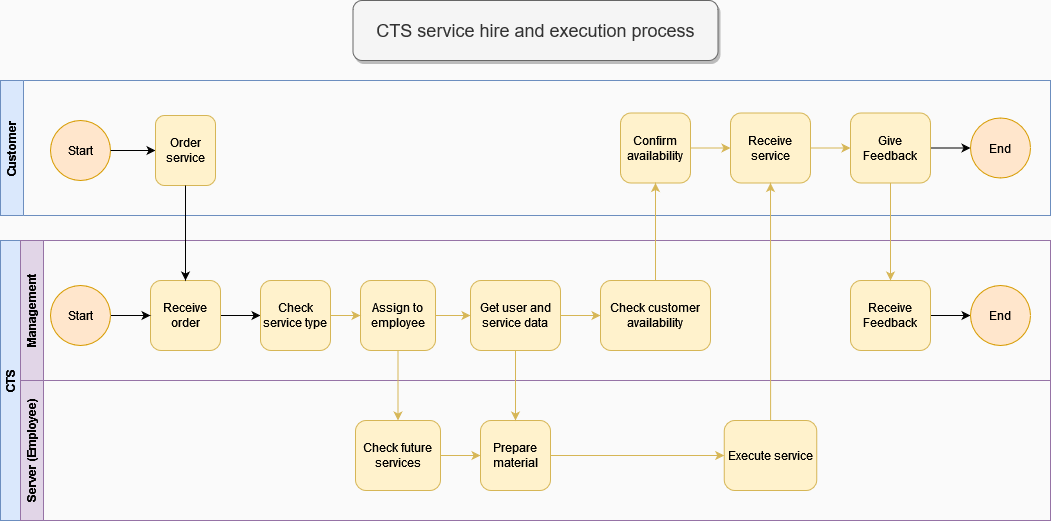

The diagram above was exported from draw.io. Its source (the exported page's mxGraphModel, read from the mxfile embedded in the PNG):
<mxGraphModel dx="1434" dy="731" grid="1" gridSize="10" guides="1" tooltips="1" connect="1" arrows="1" fold="1" page="1" pageScale="1" pageWidth="850" pageHeight="1100" background="#FAFAFA" math="0" shadow="0">
  <root>
    <mxCell id="0" />
    <mxCell id="1" parent="0" />
    <mxCell id="SdQNqddWvItie9GcpCU8-2" value="&lt;div&gt;Customer&lt;/div&gt;" style="swimlane;horizontal=0;whiteSpace=wrap;html=1;fillColor=#dae8fc;strokeColor=#6c8ebf;rounded=0;shadow=0;glass=0;" parent="1" vertex="1">
      <mxGeometry x="310" y="210" width="1050" height="135" as="geometry" />
    </mxCell>
    <mxCell id="SdQNqddWvItie9GcpCU8-7" value="Start" style="ellipse;whiteSpace=wrap;html=1;aspect=fixed;fillColor=#ffe6cc;strokeColor=#d79b00;" parent="SdQNqddWvItie9GcpCU8-2" vertex="1">
      <mxGeometry x="50" y="40" width="60" height="60" as="geometry" />
    </mxCell>
    <mxCell id="SdQNqddWvItie9GcpCU8-38" value="" style="edgeStyle=orthogonalEdgeStyle;rounded=0;orthogonalLoop=1;jettySize=auto;html=1;fillColor=#fff2cc;strokeColor=#d6b656;" parent="SdQNqddWvItie9GcpCU8-2" source="SdQNqddWvItie9GcpCU8-33" target="SdQNqddWvItie9GcpCU8-37" edge="1">
      <mxGeometry relative="1" as="geometry" />
    </mxCell>
    <mxCell id="SdQNqddWvItie9GcpCU8-33" value="Confirm availability" style="whiteSpace=wrap;html=1;rounded=1;fillColor=#fff2cc;strokeColor=#d6b656;" parent="SdQNqddWvItie9GcpCU8-2" vertex="1">
      <mxGeometry x="620" y="32.5" width="70" height="70" as="geometry" />
    </mxCell>
    <mxCell id="9Hv8hVeZl6TZAGIdS-Sh-14" value="" style="edgeStyle=orthogonalEdgeStyle;rounded=0;orthogonalLoop=1;jettySize=auto;html=1;fillColor=#fff2cc;strokeColor=#d6b656;" parent="SdQNqddWvItie9GcpCU8-2" source="SdQNqddWvItie9GcpCU8-37" target="9Hv8hVeZl6TZAGIdS-Sh-10" edge="1">
      <mxGeometry relative="1" as="geometry" />
    </mxCell>
    <mxCell id="SdQNqddWvItie9GcpCU8-37" value="Receive service" style="whiteSpace=wrap;html=1;rounded=1;fillColor=#fff2cc;strokeColor=#d6b656;" parent="SdQNqddWvItie9GcpCU8-2" vertex="1">
      <mxGeometry x="730" y="32.5" width="80" height="70" as="geometry" />
    </mxCell>
    <mxCell id="cAwKn6To6EhfXgqqOtdB-1" value="" style="edgeStyle=orthogonalEdgeStyle;rounded=0;orthogonalLoop=1;jettySize=auto;html=1;" parent="SdQNqddWvItie9GcpCU8-2" source="SdQNqddWvItie9GcpCU8-7" target="SdQNqddWvItie9GcpCU8-9" edge="1">
      <mxGeometry relative="1" as="geometry">
        <mxPoint x="180" y="185" as="targetPoint" />
        <mxPoint x="130" y="185" as="sourcePoint" />
        <Array as="points">
          <mxPoint x="90" y="80" />
          <mxPoint x="90" y="80" />
        </Array>
      </mxGeometry>
    </mxCell>
    <mxCell id="SdQNqddWvItie9GcpCU8-9" value="Order service" style="rounded=1;whiteSpace=wrap;html=1;fillColor=#fff2cc;strokeColor=#d6b656;" parent="SdQNqddWvItie9GcpCU8-2" vertex="1">
      <mxGeometry x="155" y="35" width="60" height="70" as="geometry" />
    </mxCell>
    <mxCell id="9Hv8hVeZl6TZAGIdS-Sh-5" value="&lt;div&gt;End&lt;/div&gt;" style="ellipse;whiteSpace=wrap;html=1;aspect=fixed;fillColor=#ffe6cc;strokeColor=#d79b00;" parent="SdQNqddWvItie9GcpCU8-2" vertex="1">
      <mxGeometry x="970" y="37.5" width="60" height="60" as="geometry" />
    </mxCell>
    <mxCell id="9Hv8hVeZl6TZAGIdS-Sh-13" value="" style="edgeStyle=orthogonalEdgeStyle;rounded=0;orthogonalLoop=1;jettySize=auto;html=1;" parent="SdQNqddWvItie9GcpCU8-2" source="9Hv8hVeZl6TZAGIdS-Sh-10" target="9Hv8hVeZl6TZAGIdS-Sh-5" edge="1">
      <mxGeometry relative="1" as="geometry" />
    </mxCell>
    <mxCell id="9Hv8hVeZl6TZAGIdS-Sh-10" value="Give Feedback" style="whiteSpace=wrap;html=1;rounded=1;fillColor=#fff2cc;strokeColor=#d6b656;" parent="SdQNqddWvItie9GcpCU8-2" vertex="1">
      <mxGeometry x="850" y="32.5" width="80" height="70" as="geometry" />
    </mxCell>
    <mxCell id="SdQNqddWvItie9GcpCU8-4" value="CTS" style="swimlane;horizontal=0;whiteSpace=wrap;html=1;startSize=20;fillColor=#dae8fc;strokeColor=#6c8ebf;rounded=0;" parent="1" vertex="1">
      <mxGeometry x="310" y="370" width="1050" height="280" as="geometry">
        <mxRectangle x="30" y="300" width="40" height="130" as="alternateBounds" />
      </mxGeometry>
    </mxCell>
    <mxCell id="SdQNqddWvItie9GcpCU8-5" value="Management" style="swimlane;horizontal=0;whiteSpace=wrap;html=1;fillColor=#e1d5e7;strokeColor=#9673a6;rounded=0;" parent="SdQNqddWvItie9GcpCU8-4" vertex="1">
      <mxGeometry x="20" width="1030" height="140" as="geometry" />
    </mxCell>
    <mxCell id="SdQNqddWvItie9GcpCU8-24" value="" style="edgeStyle=orthogonalEdgeStyle;rounded=0;orthogonalLoop=1;jettySize=auto;html=1;" parent="SdQNqddWvItie9GcpCU8-5" source="SdQNqddWvItie9GcpCU8-11" target="SdQNqddWvItie9GcpCU8-23" edge="1">
      <mxGeometry relative="1" as="geometry" />
    </mxCell>
    <mxCell id="SdQNqddWvItie9GcpCU8-11" value="Receive order" style="rounded=1;whiteSpace=wrap;html=1;fillColor=#fff2cc;strokeColor=#d6b656;" parent="SdQNqddWvItie9GcpCU8-5" vertex="1">
      <mxGeometry x="130" y="40" width="70" height="70" as="geometry" />
    </mxCell>
    <mxCell id="SdQNqddWvItie9GcpCU8-29" value="" style="edgeStyle=orthogonalEdgeStyle;rounded=0;orthogonalLoop=1;jettySize=auto;html=1;fillColor=#fff2cc;strokeColor=#d6b656;" parent="SdQNqddWvItie9GcpCU8-5" source="SdQNqddWvItie9GcpCU8-14" target="SdQNqddWvItie9GcpCU8-28" edge="1">
      <mxGeometry relative="1" as="geometry" />
    </mxCell>
    <mxCell id="SdQNqddWvItie9GcpCU8-14" value="Assign to employee" style="whiteSpace=wrap;html=1;rounded=1;fillColor=#fff2cc;strokeColor=#d6b656;" parent="SdQNqddWvItie9GcpCU8-5" vertex="1">
      <mxGeometry x="340" y="40" width="75" height="70" as="geometry" />
    </mxCell>
    <mxCell id="SdQNqddWvItie9GcpCU8-25" value="" style="edgeStyle=orthogonalEdgeStyle;rounded=0;orthogonalLoop=1;jettySize=auto;html=1;fillColor=#fff2cc;strokeColor=#d6b656;" parent="SdQNqddWvItie9GcpCU8-5" source="SdQNqddWvItie9GcpCU8-23" target="SdQNqddWvItie9GcpCU8-14" edge="1">
      <mxGeometry relative="1" as="geometry" />
    </mxCell>
    <mxCell id="SdQNqddWvItie9GcpCU8-23" value="Check service type" style="rounded=1;whiteSpace=wrap;html=1;fillColor=#fff2cc;strokeColor=#d6b656;" parent="SdQNqddWvItie9GcpCU8-5" vertex="1">
      <mxGeometry x="240" y="40" width="70" height="70" as="geometry" />
    </mxCell>
    <mxCell id="SdQNqddWvItie9GcpCU8-32" value="" style="edgeStyle=orthogonalEdgeStyle;rounded=0;orthogonalLoop=1;jettySize=auto;html=1;fillColor=#fff2cc;strokeColor=#d6b656;" parent="SdQNqddWvItie9GcpCU8-5" source="SdQNqddWvItie9GcpCU8-28" target="SdQNqddWvItie9GcpCU8-31" edge="1">
      <mxGeometry relative="1" as="geometry" />
    </mxCell>
    <mxCell id="SdQNqddWvItie9GcpCU8-28" value="Get user and service data" style="whiteSpace=wrap;html=1;rounded=1;fillColor=#fff2cc;strokeColor=#d6b656;" parent="SdQNqddWvItie9GcpCU8-5" vertex="1">
      <mxGeometry x="450" y="40" width="90" height="70" as="geometry" />
    </mxCell>
    <mxCell id="SdQNqddWvItie9GcpCU8-31" value="Check customer availability" style="whiteSpace=wrap;html=1;rounded=1;fillColor=#fff2cc;strokeColor=#d6b656;" parent="SdQNqddWvItie9GcpCU8-5" vertex="1">
      <mxGeometry x="580" y="40" width="110" height="70" as="geometry" />
    </mxCell>
    <mxCell id="9Hv8hVeZl6TZAGIdS-Sh-7" value="" style="edgeStyle=orthogonalEdgeStyle;rounded=0;orthogonalLoop=1;jettySize=auto;html=1;entryX=0;entryY=0.5;entryDx=0;entryDy=0;" parent="SdQNqddWvItie9GcpCU8-5" source="9Hv8hVeZl6TZAGIdS-Sh-3" target="SdQNqddWvItie9GcpCU8-11" edge="1">
      <mxGeometry relative="1" as="geometry">
        <mxPoint x="90" y="120" as="targetPoint" />
      </mxGeometry>
    </mxCell>
    <mxCell id="9Hv8hVeZl6TZAGIdS-Sh-3" value="Start" style="ellipse;whiteSpace=wrap;html=1;aspect=fixed;fillColor=#ffe6cc;strokeColor=#d79b00;" parent="SdQNqddWvItie9GcpCU8-5" vertex="1">
      <mxGeometry x="30" y="45" width="60" height="60" as="geometry" />
    </mxCell>
    <mxCell id="9Hv8hVeZl6TZAGIdS-Sh-17" value="" style="edgeStyle=orthogonalEdgeStyle;rounded=0;orthogonalLoop=1;jettySize=auto;html=1;" parent="SdQNqddWvItie9GcpCU8-5" source="9Hv8hVeZl6TZAGIdS-Sh-11" target="9Hv8hVeZl6TZAGIdS-Sh-15" edge="1">
      <mxGeometry relative="1" as="geometry" />
    </mxCell>
    <mxCell id="9Hv8hVeZl6TZAGIdS-Sh-11" value="Receive Feedback" style="whiteSpace=wrap;html=1;rounded=1;fillColor=#fff2cc;strokeColor=#d6b656;" parent="SdQNqddWvItie9GcpCU8-5" vertex="1">
      <mxGeometry x="830" y="40" width="80" height="70" as="geometry" />
    </mxCell>
    <mxCell id="9Hv8hVeZl6TZAGIdS-Sh-15" value="&lt;div&gt;End&lt;/div&gt;" style="ellipse;whiteSpace=wrap;html=1;aspect=fixed;fillColor=#ffe6cc;strokeColor=#d79b00;" parent="SdQNqddWvItie9GcpCU8-5" vertex="1">
      <mxGeometry x="950" y="45" width="60" height="60" as="geometry" />
    </mxCell>
    <mxCell id="SdQNqddWvItie9GcpCU8-6" value="Server (Employee)" style="swimlane;horizontal=0;whiteSpace=wrap;html=1;fillColor=#e1d5e7;strokeColor=#9673a6;" parent="1" vertex="1">
      <mxGeometry x="330" y="510" width="1030" height="140" as="geometry" />
    </mxCell>
    <mxCell id="SdQNqddWvItie9GcpCU8-19" value="" style="edgeStyle=orthogonalEdgeStyle;rounded=0;orthogonalLoop=1;jettySize=auto;html=1;fillColor=#fff2cc;strokeColor=#d6b656;" parent="SdQNqddWvItie9GcpCU8-6" source="SdQNqddWvItie9GcpCU8-17" target="SdQNqddWvItie9GcpCU8-18" edge="1">
      <mxGeometry relative="1" as="geometry" />
    </mxCell>
    <mxCell id="SdQNqddWvItie9GcpCU8-17" value="Check future services" style="whiteSpace=wrap;html=1;rounded=1;fillColor=#fff2cc;strokeColor=#d6b656;" parent="SdQNqddWvItie9GcpCU8-6" vertex="1">
      <mxGeometry x="335" y="40" width="85" height="70" as="geometry" />
    </mxCell>
    <mxCell id="SdQNqddWvItie9GcpCU8-36" value="" style="edgeStyle=orthogonalEdgeStyle;rounded=0;orthogonalLoop=1;jettySize=auto;html=1;fillColor=#fff2cc;strokeColor=#d6b656;" parent="SdQNqddWvItie9GcpCU8-6" source="SdQNqddWvItie9GcpCU8-18" target="SdQNqddWvItie9GcpCU8-35" edge="1">
      <mxGeometry relative="1" as="geometry" />
    </mxCell>
    <mxCell id="SdQNqddWvItie9GcpCU8-18" value="Prepare material" style="whiteSpace=wrap;html=1;rounded=1;fillColor=#fff2cc;strokeColor=#d6b656;" parent="SdQNqddWvItie9GcpCU8-6" vertex="1">
      <mxGeometry x="460" y="40" width="70" height="70" as="geometry" />
    </mxCell>
    <mxCell id="SdQNqddWvItie9GcpCU8-35" value="Execute service" style="whiteSpace=wrap;html=1;rounded=1;fillColor=#fff2cc;strokeColor=#d6b656;" parent="SdQNqddWvItie9GcpCU8-6" vertex="1">
      <mxGeometry x="703.75" y="40" width="92.5" height="70" as="geometry" />
    </mxCell>
    <mxCell id="SdQNqddWvItie9GcpCU8-10" style="edgeStyle=orthogonalEdgeStyle;rounded=0;orthogonalLoop=1;jettySize=auto;html=1;entryX=0.5;entryY=0;entryDx=0;entryDy=0;" parent="1" source="SdQNqddWvItie9GcpCU8-9" target="SdQNqddWvItie9GcpCU8-11" edge="1">
      <mxGeometry relative="1" as="geometry">
        <mxPoint x="560" y="410" as="targetPoint" />
      </mxGeometry>
    </mxCell>
    <mxCell id="SdQNqddWvItie9GcpCU8-16" style="edgeStyle=orthogonalEdgeStyle;rounded=0;orthogonalLoop=1;jettySize=auto;html=1;entryX=0.5;entryY=0;entryDx=0;entryDy=0;fillColor=#fff2cc;strokeColor=#d6b656;" parent="1" source="SdQNqddWvItie9GcpCU8-14" target="SdQNqddWvItie9GcpCU8-17" edge="1">
      <mxGeometry relative="1" as="geometry">
        <mxPoint x="673" y="550" as="targetPoint" />
      </mxGeometry>
    </mxCell>
    <mxCell id="SdQNqddWvItie9GcpCU8-30" value="" style="edgeStyle=orthogonalEdgeStyle;rounded=0;orthogonalLoop=1;jettySize=auto;html=1;fillColor=#fff2cc;strokeColor=#d6b656;" parent="1" source="SdQNqddWvItie9GcpCU8-28" target="SdQNqddWvItie9GcpCU8-18" edge="1">
      <mxGeometry relative="1" as="geometry" />
    </mxCell>
    <mxCell id="SdQNqddWvItie9GcpCU8-34" value="" style="edgeStyle=orthogonalEdgeStyle;rounded=0;orthogonalLoop=1;jettySize=auto;html=1;fillColor=#fff2cc;strokeColor=#d6b656;" parent="1" source="SdQNqddWvItie9GcpCU8-31" target="SdQNqddWvItie9GcpCU8-33" edge="1">
      <mxGeometry relative="1" as="geometry" />
    </mxCell>
    <mxCell id="SdQNqddWvItie9GcpCU8-41" value="" style="edgeStyle=orthogonalEdgeStyle;rounded=0;orthogonalLoop=1;jettySize=auto;html=1;entryX=0.5;entryY=1;entryDx=0;entryDy=0;fillColor=#fff2cc;strokeColor=#d6b656;" parent="1" source="SdQNqddWvItie9GcpCU8-35" target="SdQNqddWvItie9GcpCU8-37" edge="1">
      <mxGeometry relative="1" as="geometry">
        <mxPoint x="991.3000000000002" y="475" as="targetPoint" />
      </mxGeometry>
    </mxCell>
    <mxCell id="9Hv8hVeZl6TZAGIdS-Sh-12" value="" style="edgeStyle=orthogonalEdgeStyle;rounded=0;orthogonalLoop=1;jettySize=auto;html=1;fillColor=#fff2cc;strokeColor=#d6b656;" parent="1" source="9Hv8hVeZl6TZAGIdS-Sh-10" target="9Hv8hVeZl6TZAGIdS-Sh-11" edge="1">
      <mxGeometry relative="1" as="geometry" />
    </mxCell>
    <mxCell id="WYlmgksiD6ClPM5T3Wh--1" value="&lt;font style=&quot;font-size: 18px;&quot;&gt;CTS service hire and execution process&lt;/font&gt;" style="rounded=1;whiteSpace=wrap;html=1;fillColor=#f5f5f5;fillStyle=auto;strokeColor=#666666;glass=0;shadow=1;fontColor=#333333;" vertex="1" parent="1">
      <mxGeometry x="662.5" y="130" width="365" height="60" as="geometry" />
    </mxCell>
  </root>
</mxGraphModel>